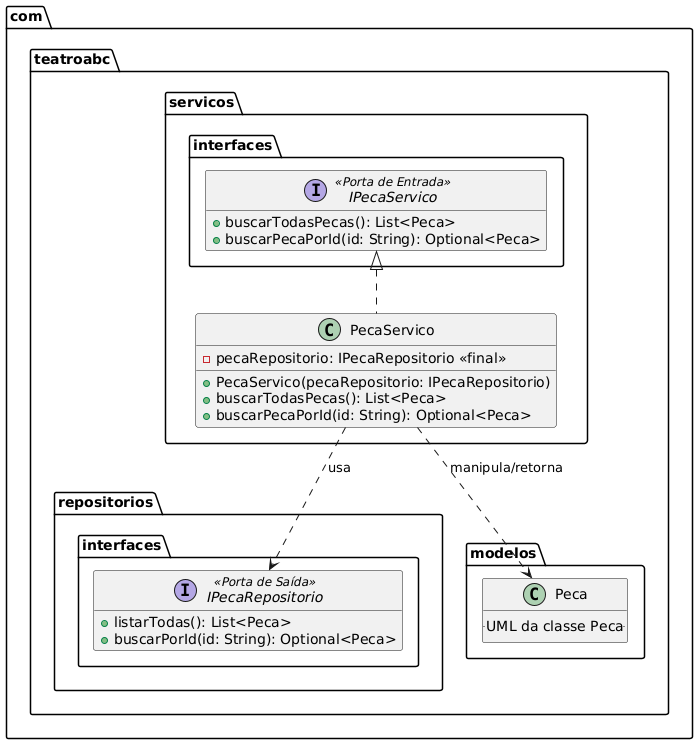

The diagram above was rendered by PlantUML. Its source (embedded in the PNG):
@startuml
package com.teatroabc.servicos {
  class PecaServico implements com.teatroabc.servicos.interfaces.IPecaServico {
    - pecaRepositorio: IPecaRepositorio <<final>>
    + PecaServico(pecaRepositorio: IPecaRepositorio)
    + buscarTodasPecas(): List<Peca>
    + buscarPecaPorId(id: String): Optional<Peca>
  }
}

package com.teatroabc.servicos.interfaces {
  interface IPecaServico <<Porta de Entrada>> {
    + buscarTodasPecas(): List<Peca>
    + buscarPecaPorId(id: String): Optional<Peca>
  }
}

package com.teatroabc.repositorios.interfaces {
  interface IPecaRepositorio <<Porta de Saída>> {
    + listarTodas(): List<Peca>
    + buscarPorId(id: String): Optional<Peca>
  }
}

package com.teatroabc.modelos {
  class Peca {
   .. UML da classe Peca ..
  }
}

PecaServico ..> IPecaRepositorio : usa
PecaServico ..> Peca : manipula/retorna

hide empty members
@enduml